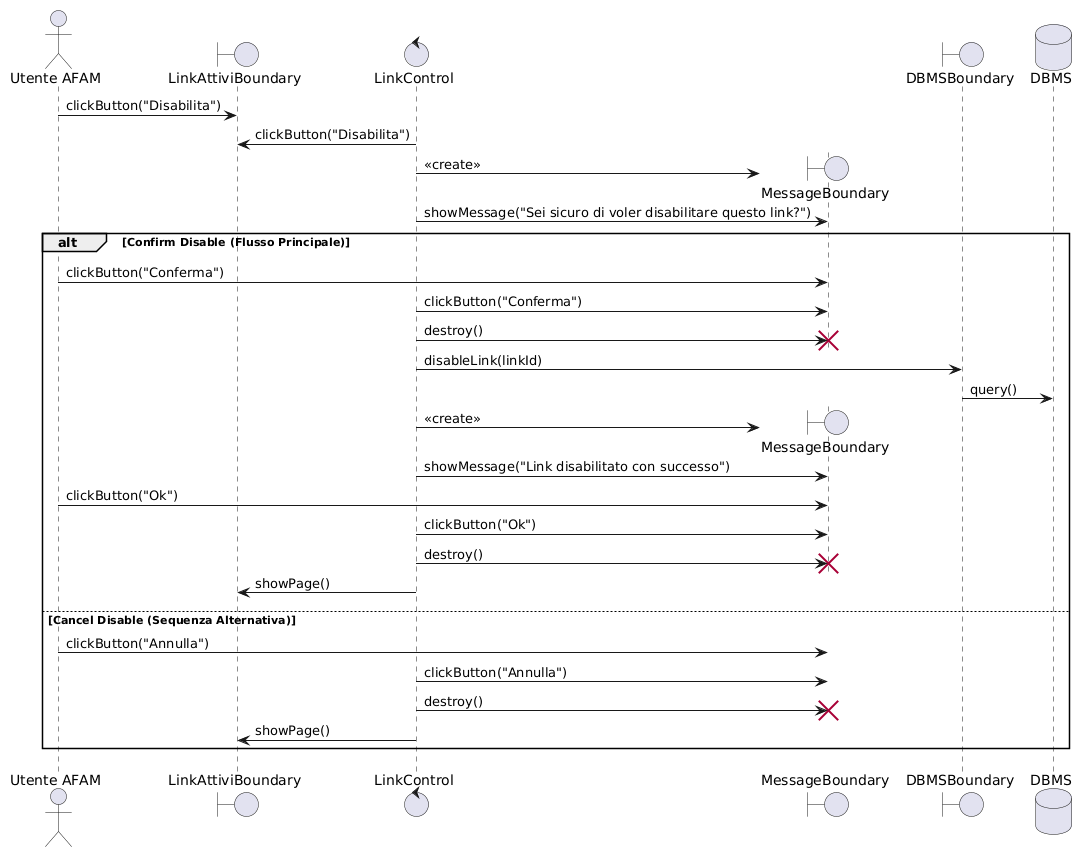

The diagram above was rendered by PlantUML. Its source (embedded in the PNG):
@startuml
<style>
sequenceDiagram {
  participant {
    padding 20
  }
  message {
    MaximumWidth 150
  }
}
</style>

actor "Utente AFAM" as Utente
boundary "LinkAttiviBoundary" as ListB
control "LinkControl" as LinkC
boundary "MessageBoundary" as MsgB
boundary "DBMSBoundary" as DBMSB
database "DBMS" as DB

' 1. L’Utente AFAM clicca su "Disabilita" in corrispondenza del link.
Utente -> ListB : clickButton("Disabilita")
LinkC -> ListB : clickButton("Disabilita")

' 2. Il sistema mostra a schermo un pop-up di conferma.
LinkC -> MsgB ** : <<create>>
LinkC -> MsgB : showMessage("Sei sicuro di voler disabilitare questo link?")

alt Confirm Disable (Flusso Principale)
    ' 3. L’Utente AFAM clicca su "Conferma".
    Utente -> MsgB : clickButton("Conferma")
    LinkC -> MsgB : clickButton("Conferma")
    
    ' Distruzione pop-up di conferma
    LinkC -> MsgB !! : destroy()
    
    ' 4. Il sistema interroga il DBMS per aggiornare lo stato.
    LinkC -> DBMSB : disableLink(linkId)
    DBMSB -> DB : query()
    
    ' 6. Il sistema mostra a schermo il messaggio "Link disabilitato con successo".
    LinkC -> MsgB ** : <<create>>
    LinkC -> MsgB : showMessage("Link disabilitato con successo")
    
    ' 7. L’Utente AFAM preme il pulsante "Ok".
    Utente -> MsgB : clickButton("Ok")
    LinkC -> MsgB : clickButton("Ok")
    
    ' Distruzione pop-up di successo
    LinkC -> MsgB !! : destroy()
    
    ' 8. Il sistema mostra a schermo la pagina dei link attivi.
    LinkC -> ListB : showPage()

else Cancel Disable (Sequenza Alternativa)
    ' 1. L’utente clicca su "Annulla".
    Utente -> MsgB : clickButton("Annulla")
    LinkC -> MsgB : clickButton("Annulla")
    
    ' 2. Il sistema chiude il pop-up.
    LinkC -> MsgB !! : destroy()
    
    ' 3. Il sistema mostra a schermo la pagina dei link attivi.
    LinkC -> ListB : showPage()
end
@enduml